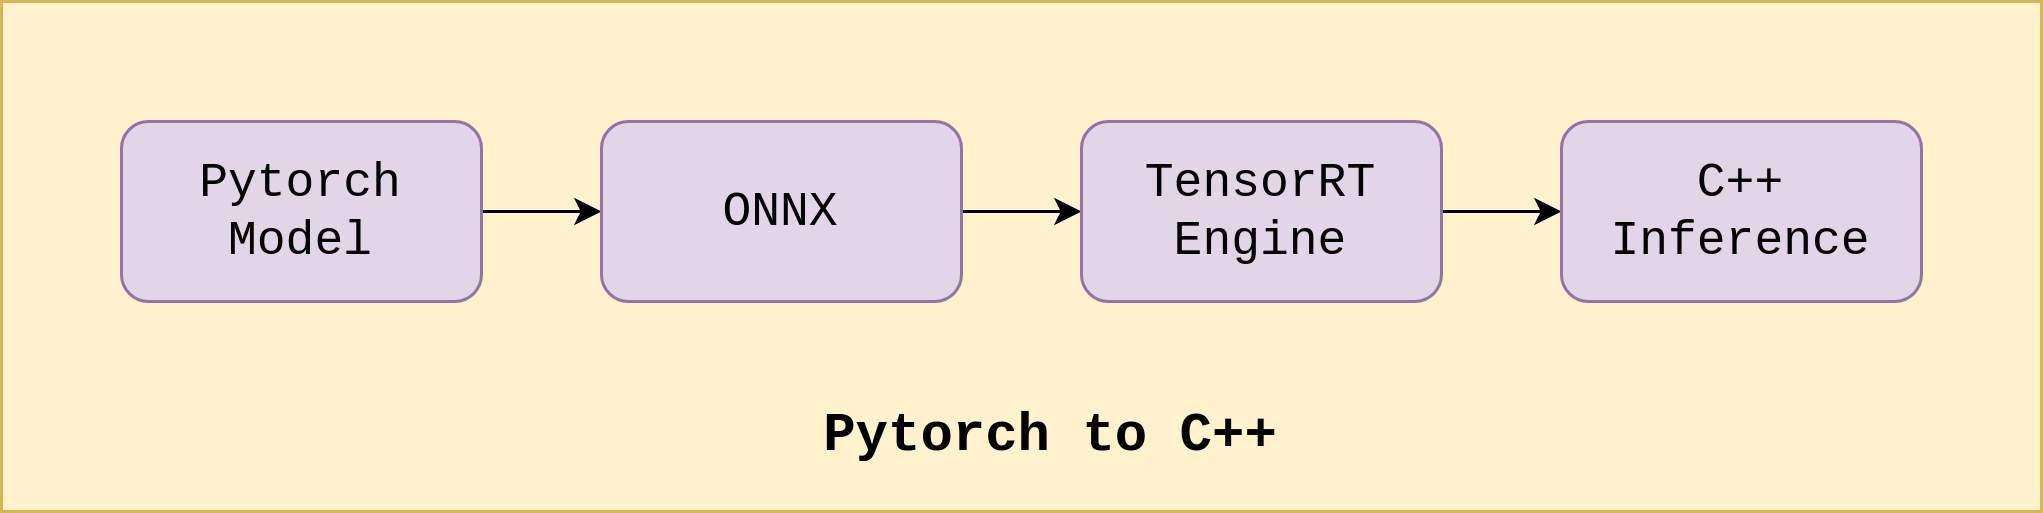

The diagram above was exported from draw.io. Its source (the exported page's mxGraphModel, read from the mxfile embedded in the PNG):
<mxGraphModel dx="1434" dy="821" grid="1" gridSize="10" guides="1" tooltips="1" connect="1" arrows="1" fold="1" page="1" pageScale="1" pageWidth="850" pageHeight="1100" math="0" shadow="0">
  <root>
    <mxCell id="0" />
    <mxCell id="1" parent="0" />
    <mxCell id="2" value="" style="rounded=0;whiteSpace=wrap;html=1;fillColor=#fff2cc;strokeColor=#d6b656;" vertex="1" parent="1">
      <mxGeometry x="80" y="160" width="680" height="170" as="geometry" />
    </mxCell>
    <mxCell id="3" value="" style="edgeStyle=orthogonalEdgeStyle;rounded=0;orthogonalLoop=1;jettySize=auto;html=1;" edge="1" source="4" target="6" parent="1">
      <mxGeometry relative="1" as="geometry" />
    </mxCell>
    <mxCell id="4" value="Pytorch Model" style="rounded=1;whiteSpace=wrap;html=1;fillColor=#e1d5e7;strokeColor=#9673a6;fontFamily=Courier New;fontSize=16;" vertex="1" parent="1">
      <mxGeometry x="120" y="200" width="120" height="60" as="geometry" />
    </mxCell>
    <mxCell id="5" value="" style="edgeStyle=orthogonalEdgeStyle;rounded=0;orthogonalLoop=1;jettySize=auto;html=1;" edge="1" source="6" target="8" parent="1">
      <mxGeometry relative="1" as="geometry" />
    </mxCell>
    <mxCell id="6" value="ONNX " style="rounded=1;whiteSpace=wrap;html=1;fillColor=#e1d5e7;strokeColor=#9673a6;fontFamily=Courier New;fontSize=16;" vertex="1" parent="1">
      <mxGeometry x="280" y="200" width="120" height="60" as="geometry" />
    </mxCell>
    <mxCell id="7" value="" style="edgeStyle=orthogonalEdgeStyle;rounded=0;orthogonalLoop=1;jettySize=auto;html=1;" edge="1" source="8" target="9" parent="1">
      <mxGeometry relative="1" as="geometry" />
    </mxCell>
    <mxCell id="8" value="TensorRT Engine" style="rounded=1;whiteSpace=wrap;html=1;fillColor=#e1d5e7;strokeColor=#9673a6;fontFamily=Courier New;fontSize=16;" vertex="1" parent="1">
      <mxGeometry x="440" y="200" width="120" height="60" as="geometry" />
    </mxCell>
    <mxCell id="9" value="C++ Inference" style="rounded=1;whiteSpace=wrap;html=1;fillColor=#e1d5e7;strokeColor=#9673a6;fontFamily=Courier New;fontSize=16;" vertex="1" parent="1">
      <mxGeometry x="600" y="200" width="120" height="60" as="geometry" />
    </mxCell>
    <mxCell id="10" value="&lt;font face=&quot;Courier New&quot; style=&quot;font-size: 18px;&quot;&gt;Pytorch to C++&lt;/font&gt;" style="text;html=1;strokeColor=none;fillColor=none;align=center;verticalAlign=middle;whiteSpace=wrap;rounded=0;fontSize=18;fontStyle=1" vertex="1" parent="1">
      <mxGeometry x="340" y="290" width="180" height="30" as="geometry" />
    </mxCell>
  </root>
</mxGraphModel>